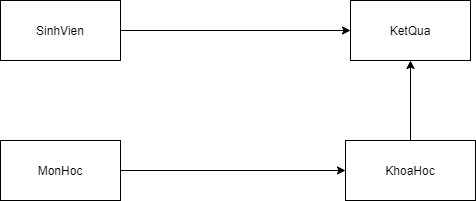

The diagram above was exported from draw.io. Its source (the exported page's mxGraphModel, read from the mxfile embedded in the PNG):
<mxGraphModel dx="868" dy="488" grid="1" gridSize="10" guides="1" tooltips="1" connect="1" arrows="1" fold="1" page="1" pageScale="1" pageWidth="827" pageHeight="1169" math="0" shadow="0">
  <root>
    <mxCell id="0" />
    <mxCell id="1" parent="0" />
    <mxCell id="JXg98FSW6YLbLzYcB5VF-20" style="edgeStyle=orthogonalEdgeStyle;rounded=0;orthogonalLoop=1;jettySize=auto;html=1;" edge="1" parent="1" source="JXg98FSW6YLbLzYcB5VF-2" target="JXg98FSW6YLbLzYcB5VF-8">
      <mxGeometry relative="1" as="geometry" />
    </mxCell>
    <mxCell id="JXg98FSW6YLbLzYcB5VF-2" value="KhoaHoc" style="rounded=0;whiteSpace=wrap;html=1;" vertex="1" parent="1">
      <mxGeometry x="465" y="210" width="130" height="60" as="geometry" />
    </mxCell>
    <mxCell id="JXg98FSW6YLbLzYcB5VF-16" style="edgeStyle=orthogonalEdgeStyle;rounded=0;orthogonalLoop=1;jettySize=auto;html=1;entryX=0;entryY=0.5;entryDx=0;entryDy=0;" edge="1" parent="1" source="JXg98FSW6YLbLzYcB5VF-4" target="JXg98FSW6YLbLzYcB5VF-8">
      <mxGeometry relative="1" as="geometry" />
    </mxCell>
    <mxCell id="JXg98FSW6YLbLzYcB5VF-4" value="SinhVien" style="rounded=0;whiteSpace=wrap;html=1;" vertex="1" parent="1">
      <mxGeometry x="120" y="70" width="120" height="60" as="geometry" />
    </mxCell>
    <mxCell id="JXg98FSW6YLbLzYcB5VF-19" style="edgeStyle=orthogonalEdgeStyle;rounded=0;orthogonalLoop=1;jettySize=auto;html=1;" edge="1" parent="1" source="JXg98FSW6YLbLzYcB5VF-5" target="JXg98FSW6YLbLzYcB5VF-2">
      <mxGeometry relative="1" as="geometry" />
    </mxCell>
    <mxCell id="JXg98FSW6YLbLzYcB5VF-5" value="MonHoc" style="rounded=0;whiteSpace=wrap;html=1;" vertex="1" parent="1">
      <mxGeometry x="120" y="210" width="120" height="60" as="geometry" />
    </mxCell>
    <mxCell id="JXg98FSW6YLbLzYcB5VF-8" value="KetQua" style="rounded=0;whiteSpace=wrap;html=1;" vertex="1" parent="1">
      <mxGeometry x="470" y="70" width="120" height="60" as="geometry" />
    </mxCell>
  </root>
</mxGraphModel>